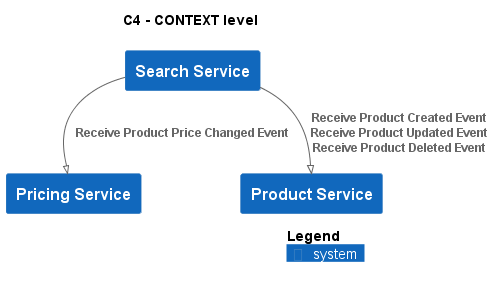

The diagram above was rendered by PlantUML. Its source (embedded in the PNG):
@startuml
!pragma layout smetana
!include ..\..\.c4s\C4_Context.puml

AddElementTag("state:new", $bgColor=green, $fontColor=#ffffff, $borderColor=green, $shadowing="False")
AddElementTag("state:changed", $bgColor=orange, $fontColor=#ffffff, $borderColor=orange, $shadowing="False")
AddElementTag("state:removed", $bgColor=red, $fontColor=#ffffff, $borderColor=red, $shadowing="False")

AddRelTag("state:new", $textColor=green, $lineColor=green)
AddRelTag("state:changed", $textColor=orange, $lineColor=orange)
AddRelTag("state:removed", $textColor=red, $lineColor=red)

SHOW_PERSON_PORTRAIT()
LAYOUT_TOP_DOWN()

skinparam linetype polyline

title C4 - CONTEXT level

System(ECommercePlatform.SoftwareSystems.SearchService, "Search Service", "")
System(ECommercePlatform.SoftwareSystems.PricingService, "Pricing Service", "")
System(ECommercePlatform.SoftwareSystems.ProductService, "Product Service", "")

Rel(ECommercePlatform.SoftwareSystems.SearchService, ECommercePlatform.SoftwareSystems.PricingService, "Receive Product Price Changed Event")
Rel(ECommercePlatform.SoftwareSystems.SearchService, ECommercePlatform.SoftwareSystems.ProductService, "Receive Product Created Event\nReceive Product Updated Event\nReceive Product Deleted Event")


SHOW_LEGEND()
@enduml